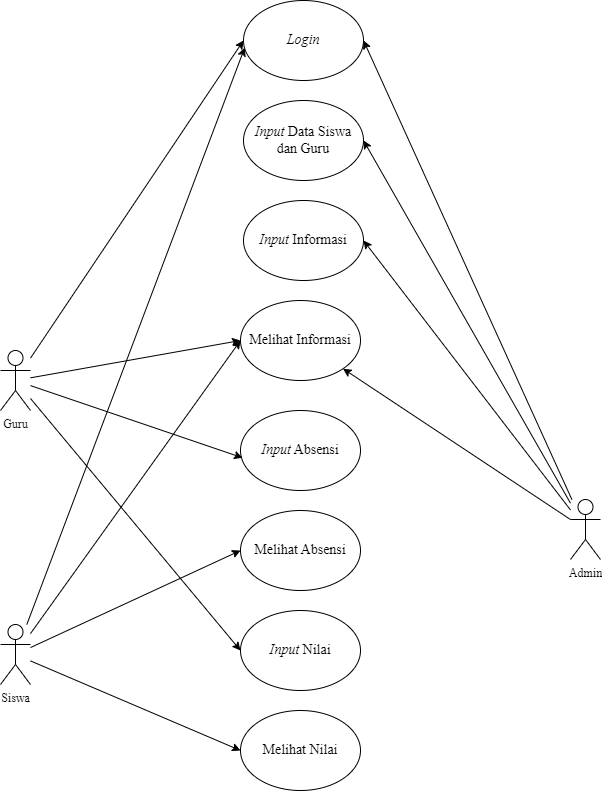

The diagram above was exported from draw.io. Its source (the exported page's mxGraphModel, read from the mxfile embedded in the PNG):
<mxGraphModel dx="1170" dy="629" grid="1" gridSize="10" guides="1" tooltips="1" connect="1" arrows="1" fold="1" page="1" pageScale="1" pageWidth="850" pageHeight="1100" math="0" shadow="0">
  <root>
    <mxCell id="0" />
    <mxCell id="1" parent="0" />
    <mxCell id="27" style="edgeStyle=none;html=1;entryX=1;entryY=0.5;entryDx=0;entryDy=0;fontFamily=Times New Roman;fontSize=14;fillColor=none;" parent="1" source="2" target="15" edge="1">
      <mxGeometry relative="1" as="geometry" />
    </mxCell>
    <mxCell id="28" style="edgeStyle=none;html=1;entryX=1;entryY=0.5;entryDx=0;entryDy=0;fontFamily=Times New Roman;fontSize=14;fillColor=none;" parent="1" source="2" target="14" edge="1">
      <mxGeometry relative="1" as="geometry" />
    </mxCell>
    <mxCell id="29" style="edgeStyle=none;html=1;entryX=1;entryY=0.5;entryDx=0;entryDy=0;fontFamily=Times New Roman;fontSize=14;fillColor=none;" parent="1" source="2" target="11" edge="1">
      <mxGeometry relative="1" as="geometry" />
    </mxCell>
    <mxCell id="30" style="edgeStyle=none;html=1;fontFamily=Times New Roman;fontSize=14;fillColor=none;" parent="1" source="2" target="12" edge="1">
      <mxGeometry relative="1" as="geometry" />
    </mxCell>
    <mxCell id="2" value="&lt;font face=&quot;Times New Roman&quot;&gt;Admin&lt;/font&gt;" style="shape=umlActor;verticalLabelPosition=bottom;verticalAlign=top;html=1;outlineConnect=0;fillColor=none;" parent="1" vertex="1">
      <mxGeometry x="690" y="509" width="30" height="60" as="geometry" />
    </mxCell>
    <mxCell id="33" style="edgeStyle=none;html=1;entryX=0;entryY=0.5;entryDx=0;entryDy=0;fontFamily=Times New Roman;fontSize=14;fillColor=none;" parent="1" source="3" target="12" edge="1">
      <mxGeometry relative="1" as="geometry" />
    </mxCell>
    <mxCell id="34" style="edgeStyle=none;html=1;entryX=0;entryY=0.5;entryDx=0;entryDy=0;fontFamily=Times New Roman;fontSize=14;fillColor=none;" parent="1" source="3" target="15" edge="1">
      <mxGeometry relative="1" as="geometry" />
    </mxCell>
    <mxCell id="36" style="edgeStyle=none;html=1;entryX=0.017;entryY=0.591;entryDx=0;entryDy=0;entryPerimeter=0;fontFamily=Times New Roman;fontSize=14;fillColor=none;" parent="1" source="3" target="9" edge="1">
      <mxGeometry relative="1" as="geometry" />
    </mxCell>
    <mxCell id="37" style="edgeStyle=none;html=1;entryX=0;entryY=0.5;entryDx=0;entryDy=0;fontFamily=Times New Roman;fontSize=14;fillColor=none;" parent="1" source="3" target="16" edge="1">
      <mxGeometry relative="1" as="geometry" />
    </mxCell>
    <mxCell id="3" value="&lt;font face=&quot;Times New Roman&quot;&gt;Guru&lt;/font&gt;" style="shape=umlActor;verticalLabelPosition=bottom;verticalAlign=top;html=1;outlineConnect=0;fillColor=none;" parent="1" vertex="1">
      <mxGeometry x="120" y="360" width="30" height="60" as="geometry" />
    </mxCell>
    <mxCell id="35" style="edgeStyle=none;html=1;entryX=0.01;entryY=0.591;entryDx=0;entryDy=0;entryPerimeter=0;fontFamily=Times New Roman;fontSize=14;fillColor=none;" parent="1" source="4" target="15" edge="1">
      <mxGeometry relative="1" as="geometry" />
    </mxCell>
    <mxCell id="38" style="edgeStyle=none;html=1;entryX=0;entryY=0.5;entryDx=0;entryDy=0;fontFamily=Times New Roman;fontSize=14;fillColor=none;" parent="1" source="4" target="17" edge="1">
      <mxGeometry relative="1" as="geometry" />
    </mxCell>
    <mxCell id="39" style="edgeStyle=none;html=1;entryX=0;entryY=0.5;entryDx=0;entryDy=0;fontFamily=Times New Roman;fontSize=14;fillColor=none;" parent="1" source="4" target="13" edge="1">
      <mxGeometry relative="1" as="geometry" />
    </mxCell>
    <mxCell id="40" style="edgeStyle=none;html=1;fontFamily=Times New Roman;fontSize=14;fillColor=none;" parent="1" source="4" edge="1">
      <mxGeometry relative="1" as="geometry">
        <mxPoint x="360" y="350" as="targetPoint" />
      </mxGeometry>
    </mxCell>
    <mxCell id="4" value="&lt;font face=&quot;Times New Roman&quot;&gt;Siswa&lt;/font&gt;" style="shape=umlActor;verticalLabelPosition=bottom;verticalAlign=top;html=1;outlineConnect=0;fillColor=none;" parent="1" vertex="1">
      <mxGeometry x="120" y="634" width="30" height="60" as="geometry" />
    </mxCell>
    <mxCell id="9" value="&lt;font style=&quot;font-size: 14px;&quot; face=&quot;Times New Roman&quot;&gt;&lt;i&gt;Input&lt;/i&gt; Absensi&lt;/font&gt;" style="ellipse;whiteSpace=wrap;html=1;fillColor=none;" parent="1" vertex="1">
      <mxGeometry x="360" y="420" width="120" height="80" as="geometry" />
    </mxCell>
    <mxCell id="11" value="&lt;font style=&quot;font-size: 14px;&quot; face=&quot;Times New Roman&quot;&gt;&lt;i&gt;Input&amp;nbsp;&lt;/i&gt;Informasi&lt;/font&gt;" style="ellipse;whiteSpace=wrap;html=1;fillColor=none;" parent="1" vertex="1">
      <mxGeometry x="363" y="210" width="120" height="80" as="geometry" />
    </mxCell>
    <mxCell id="12" value="&lt;font style=&quot;font-size: 14px;&quot; face=&quot;Times New Roman&quot;&gt;Melihat Informasi&lt;/font&gt;" style="ellipse;whiteSpace=wrap;html=1;fillColor=none;" parent="1" vertex="1">
      <mxGeometry x="360" y="310" width="120" height="80" as="geometry" />
    </mxCell>
    <mxCell id="13" value="&lt;font style=&quot;font-size: 14px;&quot; face=&quot;Times New Roman&quot;&gt;Melihat Absensi&lt;/font&gt;" style="ellipse;whiteSpace=wrap;html=1;fillColor=none;" parent="1" vertex="1">
      <mxGeometry x="360" y="520" width="120" height="80" as="geometry" />
    </mxCell>
    <mxCell id="14" value="&lt;font style=&quot;font-size: 14px;&quot; face=&quot;Times New Roman&quot;&gt;&lt;i&gt;Input&lt;/i&gt; Data Siswa dan Guru&lt;/font&gt;" style="ellipse;whiteSpace=wrap;html=1;fillColor=none;" parent="1" vertex="1">
      <mxGeometry x="363" y="110" width="120" height="80" as="geometry" />
    </mxCell>
    <mxCell id="15" value="&lt;font face=&quot;Times New Roman&quot;&gt;&lt;span style=&quot;font-size: 14px;&quot;&gt;&lt;i&gt;Login&lt;/i&gt;&lt;/span&gt;&lt;/font&gt;" style="ellipse;whiteSpace=wrap;html=1;fillColor=none;" parent="1" vertex="1">
      <mxGeometry x="363" y="10" width="120" height="80" as="geometry" />
    </mxCell>
    <mxCell id="16" value="&lt;font face=&quot;Times New Roman&quot;&gt;&lt;span style=&quot;font-size: 14px;&quot;&gt;&lt;i&gt;Input&lt;/i&gt; Nilai&lt;/span&gt;&lt;/font&gt;" style="ellipse;whiteSpace=wrap;html=1;fillColor=none;" parent="1" vertex="1">
      <mxGeometry x="360" y="620" width="120" height="80" as="geometry" />
    </mxCell>
    <mxCell id="17" value="&lt;font face=&quot;Times New Roman&quot;&gt;&lt;span style=&quot;font-size: 14px;&quot;&gt;Melihat&amp;nbsp;Nilai&lt;/span&gt;&lt;/font&gt;" style="ellipse;whiteSpace=wrap;html=1;fillColor=none;" parent="1" vertex="1">
      <mxGeometry x="360" y="720" width="120" height="80" as="geometry" />
    </mxCell>
  </root>
</mxGraphModel>